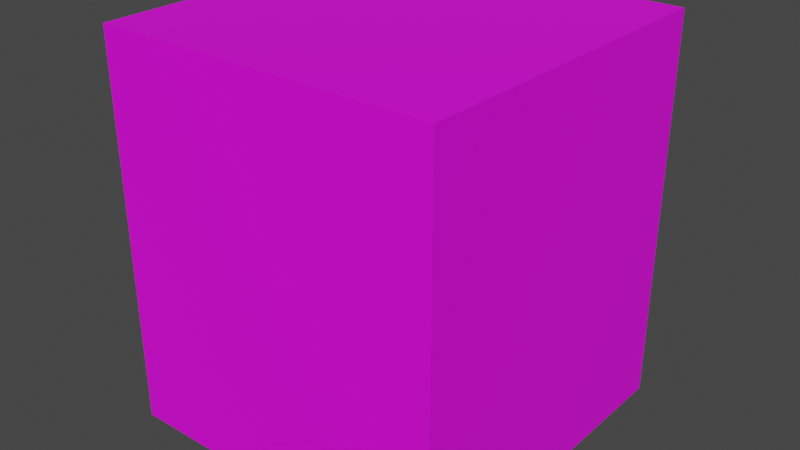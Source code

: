 # Source: small.blend  (saved by Blender 2.83.19; exported with 4.5.12 LTS)
import bpy
from mathutils import Matrix  # noqa: F401  (used for matrix-valued properties, if any)

bpy.ops.wm.read_factory_settings(use_empty=True)
scene = bpy.context.scene
scene.name = 'Scene'

# ---- collections
col_collection = bpy.data.collections.new('Collection'); scene.collection.children.link(col_collection)

# ---- images (referenced by path relative to the original .blend; pixels are not part of the script)
import os
ASSET_DIR = os.environ.get("B2B_ASSET_DIR", "")  # directory of the original .blend (textures are referenced by path, not embedded)
HERE = os.path.dirname(os.path.abspath(__file__))  # packed textures are extracted next to this script under _unpacked/

def load_image(name, relpath, width, height, colorspace="sRGB"):
    """Load a texture the original file referenced (path relative to the .blend, or extracted next to this script)."""
    p = next((c for c in (os.path.join(HERE, relpath), os.path.join(ASSET_DIR, relpath)) if relpath and os.path.exists(c)), "")
    if p:
        img = bpy.data.images.load(p, check_existing=True)
        img.name = name
    else:  # same state as the original file: an image datablock whose file is absent (Cycles renders it pink)
        img = bpy.data.images.new(name, width, height)
        img.source = "FILE"
        img.filepath = "//" + (relpath or name)
    img.colorspace_settings.name = colorspace
    return img
img_small_png = load_image('small.png', 'small.png', 1024, 1024, 'sRGB')

# ---- materials (node trees are filled in below, after node groups)
mat_texture_001 = bpy.data.materials.new('Texture.001')
mat_texture_001.use_transparent_shadow = False

# ---- material node trees
mat_texture_001.use_nodes = True; mat_texture_001.node_tree.nodes.clear()
_N = mat_texture_001.node_tree.nodes; _L = mat_texture_001.node_tree.links
n0 = _N.new('ShaderNodeBsdfPrincipled'); n0.name = 'Principled BSDF'; n0.location = (60, 280)
n0.distribution = 'GGX'
n0.subsurface_method = 'BURLEY'
n0.inputs[3].default_value = 1.45
n0.inputs[27].default_value = (0.0, 0.0, 0.0, 1.0)
n0.inputs[28].default_value = 1.0
n1 = _N.new('ShaderNodeOutputMaterial'); n1.name = 'Material Output'; n1.location = (340, 280)
n2 = _N.new('ShaderNodeTexCoord'); n2.name = 'Texture Coordinate'; n2.location = (-600, 40)
n3 = _N.new('ShaderNodeTexImage'); n3.name = 'Image Texture'; n3.location = (-320, 200)
n3.image = img_small_png
n3.interpolation = 'Closest'
_L.new(n0.outputs[0], n1.inputs[0])
_L.new(n3.outputs[0], n0.inputs[0])
_L.new(n2.outputs[2], n3.inputs[0])
n1.is_active_output = True

# ---- world
world_world = bpy.data.worlds.new('World'); scene.world = world_world
world_world.use_nodes = True; world_world.node_tree.nodes.clear()
_N = world_world.node_tree.nodes; _L = world_world.node_tree.links
n0 = _N.new('ShaderNodeOutputWorld'); n0.name = 'World Output'; n0.location = (300, 300)
n1 = _N.new('ShaderNodeBackground'); n1.name = 'Background'; n1.location = (10, 300)
n1.inputs[0].default_value = (0.05088, 0.05088, 0.05088, 1.0)
_L.new(n1.outputs[0], n0.inputs[0])
n0.is_active_output = True
world_world.color = (0.05088, 0.05088, 0.05088)
world_world.use_sun_shadow = False
world_world.sun_shadow_jitter_overblur = 0.0

# ---- meshes
me_cube_003 = bpy.data.meshes.new('Cube.003')
me_cube_003.from_pydata([(-0.875, -0.875, -0.05), (-0.875, -0.875, 1.2), (-0.875, 0.875, -0.05), (-0.875, 0.875, 1.2), (0.875, -0.875, -0.05), (0.875, -0.875, 1.2), (0.875, 0.875, -0.05), (0.875, 0.875, 1.2)], [], [(0, 1, 3, 2), (2, 3, 7, 6), (6, 7, 5, 4), (4, 5, 1, 0), (2, 6, 4, 0), (7, 3, 1, 5)])
_uv = me_cube_003.uv_layers.new(name='UVMap')
_uv.uv.foreach_set('vector', [0.2188, 0.3281, 0.2188, 0.4844, 0.0, 0.4844, 0.0, 0.3281, 0.875, 0.3281, 0.875, 0.4844, 0.6562, 0.4844, 0.6562, 0.3281, 0.6562, 0.3281, 0.6562, 0.4844, 0.4375, 0.4844, 0.4375, 0.3281, 0.2188, 0.3281, 0.2188, 0.4844, 0.4375, 0.4844, 0.4375, 0.3281, 0.2188, 0.7031, 0.2188, 0.4844, 0.4375, 0.4844, 0.4375, 0.7031, 0.4375, 0.7031, 0.4375, 0.4844, 0.6562, 0.4844, 0.6562, 0.7031])
me_cube_003.materials.append(mat_texture_001)
me_cube_003.use_remesh_fix_poles = True
me_cube_003.use_remesh_preserve_attributes = False
me_cube_003.use_mirror_vertex_groups = False
me_cube_003.update()
me_cube_004 = bpy.data.meshes.new('Cube.004')
me_cube_004.from_pydata([(-0.875, -0.875, 1.0), (-0.875, 0.875, 1.0), (-0.875, -0.875, 0.25), (0.875, -0.875, 1.0), (0.875, 0.875, 1.0), (0.875, -0.875, 0.25), (0.875, 0.875, 0.25), (-0.875, 0.875, 0.25)], [], [(1, 4, 3, 0), (0, 2, 7, 1), (3, 5, 2, 0), (4, 6, 5, 3), (6, 7, 2, 5), (1, 7, 6, 4)])
_uv = me_cube_004.uv_layers.new(name='UVMap')
_uv.uv.foreach_set('vector', [0.6562, 1.0, 0.4375, 1.0, 0.4375, 0.7812, 0.6562, 0.7812, 0.2188, 0.7812, 0.2188, 0.7031, 0.0, 0.7031, 0.0, 0.7812, 0.4375, 0.7812, 0.4375, 0.7031, 0.2188, 0.7031, 0.2188, 0.7812, 0.6562, 0.7812, 0.6562, 0.7031, 0.4375, 0.7031, 0.4375, 0.7812, 0.2188, 1.0, 0.2188, 0.7812, 0.4375, 0.7812, 0.4375, 1.0, 0.875, 0.7812, 0.875, 0.7031, 0.6562, 0.7031, 0.6562, 0.7812])
me_cube_004.materials.append(mat_texture_001)
me_cube_004.use_remesh_fix_poles = True
me_cube_004.use_remesh_preserve_attributes = False
me_cube_004.use_mirror_vertex_groups = False
me_cube_004.update()
arm_armature = bpy.data.armatures.new('Armature')  # bones are not reproduced

# ---- objects
ob_base = bpy.data.objects.new('Base', me_cube_003)
ob_armature = bpy.data.objects.new('Armature', arm_armature)
ob_lid = bpy.data.objects.new('Lid', me_cube_004)

# ---- transforms, parenting, visibility, modifiers, constraints
ob_base.parent = ob_armature
ob_base.location = (0.0, -2.123e-13, 0.025)
ob_base.scale = (0.5, 0.5, 0.5)
ob_base.lineart.crease_threshold = 0.0
ob_armature.location = (0.0, 0.0, 0.0)
ob_armature.lineart.crease_threshold = 0.0
ob_lid.parent = ob_armature
ob_lid.location = (0.0, -2.123e-13, 0.5)
ob_lid.scale = (0.5, 0.5, 0.5)
ob_lid.lineart.crease_threshold = 0.0

# ---- collection membership
col_collection.objects.link(ob_base)
col_collection.objects.link(ob_armature)
col_collection.objects.link(ob_lid)

# ---- scene / render settings (as saved in the file)
scene.frame_start = 1; scene.frame_end = 24; scene.frame_set(1)
scene.render.engine = 'BLENDER_EEVEE_NEXT'
scene.cycles.use_denoising = False
scene.cycles.samples = 128
scene.cycles.sampling_pattern = 'TABULATED_SOBOL'
scene.cycles.use_adaptive_sampling = False
scene.cycles.use_light_tree = False
scene.view_settings.view_transform = 'Filmic'
bpy.context.view_layer.update()

# ---- added for rendering (the .blend has no active camera and no usable light): camera, sun
cam_auto = bpy.data.cameras.new('AutoCamera')
cam_auto.lens = 50.0
cam_auto.sensor_width = 36.0
cam_auto.clip_end = 1000.0
ob_auto_camera = bpy.data.objects.new('AutoCamera', cam_auto)
scene.collection.objects.link(ob_auto_camera)
ob_auto_camera.location = (1.47202, -1.76643, 1.67762)
ob_auto_camera.rotation_euler = (1.09748, -7.21219e-08, 0.694738)
scene.camera = ob_auto_camera
light_auto_sun = bpy.data.lights.new('AutoSun', 'SUN')
light_auto_sun.energy = 3.0
light_auto_sun.angle = 0.0523599
ob_auto_sun = bpy.data.objects.new('AutoSun', light_auto_sun)
scene.collection.objects.link(ob_auto_sun)
ob_auto_sun.rotation_euler = (0.872665, 0.174533, 0.523599)
bpy.context.view_layer.update()
